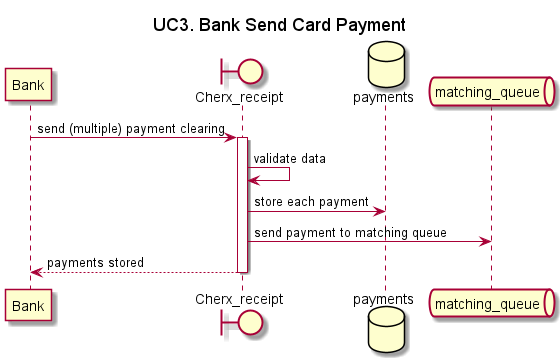

The diagram above was rendered by PlantUML. Its source (embedded in the PNG):
@startuml

title UC3. Bank Send Card Payment

participant Bank
boundary Cherx_receipt
database payments
queue matching_queue 

Bank -> Cherx_receipt: send (multiple) payment clearing
activate Cherx_receipt
    Cherx_receipt -> Cherx_receipt: validate data
    Cherx_receipt -> payments: store each payment
    Cherx_receipt -> matching_queue: send payment to matching queue
    Cherx_receipt --> Bank: payments stored


deactivate Cherx_receipt

@enduml